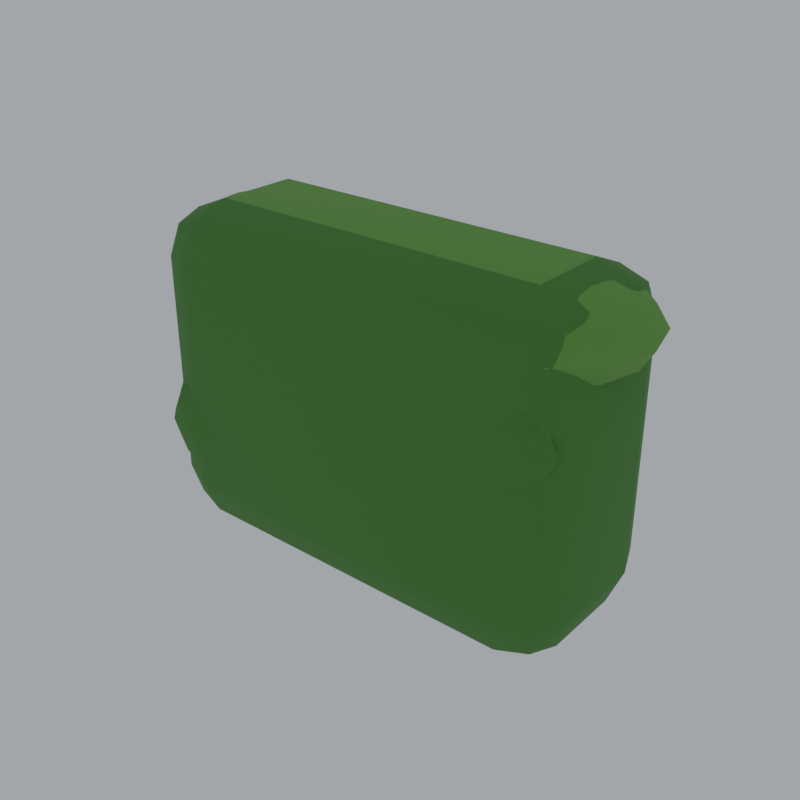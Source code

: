 # Source: fence-hedge-run.blend  (saved by Blender 5.0.118; exported with 4.5.12 LTS)
import bpy
from mathutils import Matrix  # noqa: F401  (used for matrix-valued properties, if any)

bpy.ops.wm.read_factory_settings(use_empty=True)
scene = bpy.context.scene
scene.name = 'Scene'

# ---- materials (node trees are filled in below, after node groups)
mat_pal_hedge = bpy.data.materials.new('pal_hedge')
mat_pal_hedgelight = bpy.data.materials.new('pal_hedgeLight')

# ---- material node trees
mat_pal_hedge.use_nodes = True; mat_pal_hedge.node_tree.nodes.clear()
_N = mat_pal_hedge.node_tree.nodes; _L = mat_pal_hedge.node_tree.links
n0 = _N.new('ShaderNodeBsdfPrincipled'); n0.name = 'Principled BSDF'; n0.location = (-200, 100)
n0.inputs[0].default_value = (0.07819, 0.2542, 0.04231, 1.0)
n0.inputs[2].default_value = 0.9
n1 = _N.new('ShaderNodeOutputMaterial'); n1.name = 'Material Output'; n1.location = (200, 100)
_L.new(n0.outputs[0], n1.inputs[0])
n1.is_active_output = True
mat_pal_hedgelight.use_nodes = True; mat_pal_hedgelight.node_tree.nodes.clear()
_N = mat_pal_hedgelight.node_tree.nodes; _L = mat_pal_hedgelight.node_tree.links
n0 = _N.new('ShaderNodeBsdfPrincipled'); n0.name = 'Principled BSDF'; n0.location = (-200, 100)
n0.inputs[0].default_value = (0.159, 0.3916, 0.06848, 1.0)
n0.inputs[2].default_value = 0.9
n1 = _N.new('ShaderNodeOutputMaterial'); n1.name = 'Material Output'; n1.location = (200, 100)
_L.new(n0.outputs[0], n1.inputs[0])
n1.is_active_output = True

# ---- world
world_w = bpy.data.worlds.new('w'); scene.world = world_w
world_w.use_nodes = True; world_w.node_tree.nodes.clear()
_N = world_w.node_tree.nodes; _L = world_w.node_tree.links
n0 = _N.new('ShaderNodeBackground'); n0.name = 'Background'; n0.location = (-200, 100)
n0.inputs[0].default_value = (0.9, 0.95, 1.0, 1.0)
n0.inputs[1].default_value = 0.55
n1 = _N.new('ShaderNodeOutputWorld'); n1.name = 'World Output'; n1.location = (200, 100)
_L.new(n0.outputs[0], n1.inputs[0])
n1.is_active_output = True

# ---- meshes
me_leaves = bpy.data.meshes.new('leaves')
me_leaves.from_pydata([(-0.38, -0.09, 0.06), (-0.38, -0.21, 0.18), (-0.5, -0.09, 0.18), (-0.38, -0.1749, 0.09515), (-0.4493, -0.1593, 0.1107), (-0.4649, -0.1749, 0.18), (-0.4649, -0.09, 0.09515), (-0.38, -0.21, 0.68), (-0.38, -0.09, 0.8), (-0.5, -0.09, 0.68), (-0.38, -0.1749, 0.7649), (-0.4493, -0.1593, 0.7493), (-0.4649, -0.09, 0.7649), (-0.4649, -0.1749, 0.68), (-0.38, 0.09, 0.06), (-0.5, 0.09, 0.18), (-0.38, 0.21, 0.18), (-0.4649, 0.09, 0.09515), (-0.4493, 0.1593, 0.1107), (-0.4649, 0.1749, 0.18), (-0.38, 0.1749, 0.09515), (-0.38, 0.09, 0.8), (-0.38, 0.21, 0.68), (-0.5, 0.09, 0.68), (-0.38, 0.1749, 0.7649), (-0.4493, 0.1593, 0.7493), (-0.4649, 0.1749, 0.68), (-0.4649, 0.09, 0.7649), (0.38, -0.09, 0.06), (0.5, -0.09, 0.18), (0.38, -0.21, 0.18), (0.4649, -0.09, 0.09515), (0.4493, -0.1593, 0.1107), (0.4649, -0.1749, 0.18), (0.38, -0.1749, 0.09515), (0.38, -0.09, 0.8), (0.38, -0.21, 0.68), (0.5, -0.09, 0.68), (0.38, -0.1749, 0.7649), (0.4493, -0.1593, 0.7493), (0.4649, -0.1749, 0.68), (0.4649, -0.09, 0.7649), (0.38, 0.09, 0.06), (0.38, 0.21, 0.18), (0.5, 0.09, 0.18), (0.38, 0.1749, 0.09515), (0.4493, 0.1593, 0.1107), (0.4649, 0.1749, 0.18), (0.4649, 0.09, 0.09515), (0.38, 0.09, 0.8), (0.5, 0.09, 0.68), (0.38, 0.21, 0.68), (0.4649, 0.09, 0.7649), (0.4493, 0.1593, 0.7493), (0.4649, 0.1749, 0.68), (0.38, 0.1749, 0.7649), (-0.3429, 0.0, 0.61), (-0.2429, 0.0, 0.6221), (-0.2562, 0.05, 0.6221), (-0.2929, 0.0866, 0.6221), (-0.3429, 0.1, 0.6221), (-0.3929, 0.0866, 0.6221), (-0.4295, 0.05, 0.6221), (-0.4429, 1.225e-17, 0.6221), (-0.4295, -0.05, 0.6221), (-0.3929, -0.0866, 0.6221), (-0.3429, -0.1, 0.6221), (-0.2929, -0.0866, 0.6221), (-0.2562, -0.05, 0.6221), (-0.1696, 0.0, 0.655), (-0.1929, 0.0866, 0.655), (-0.2562, 0.15, 0.655), (-0.3429, 0.1732, 0.655), (-0.4295, 0.15, 0.655), (-0.4929, 0.0866, 0.655), (-0.5161, 2.121e-17, 0.655), (-0.4929, -0.0866, 0.655), (-0.4295, -0.15, 0.655), (-0.3429, -0.1732, 0.655), (-0.2562, -0.15, 0.655), (-0.1929, -0.0866, 0.655), (-0.1429, 0.0, 0.7), (-0.1696, 0.1, 0.7), (-0.2429, 0.1732, 0.7), (-0.3429, 0.2, 0.7), (-0.4429, 0.1732, 0.7), (-0.5161, 0.1, 0.7), (-0.5429, 2.449e-17, 0.7), (-0.5161, -0.1, 0.7), (-0.4429, -0.1732, 0.7), (-0.3429, -0.2, 0.7), (-0.2429, -0.1732, 0.7), (-0.1696, -0.1, 0.7), (-0.1696, 0.0, 0.745), (-0.1929, 0.0866, 0.745), (-0.2562, 0.15, 0.745), (-0.3429, 0.1732, 0.745), (-0.4295, 0.15, 0.745), (-0.4929, 0.0866, 0.745), (-0.5161, 2.121e-17, 0.745), (-0.4929, -0.0866, 0.745), (-0.4295, -0.15, 0.745), (-0.3429, -0.1732, 0.745), (-0.2562, -0.15, 0.745), (-0.1929, -0.0866, 0.745), (-0.2429, 0.0, 0.7779), (-0.2562, 0.05, 0.7779), (-0.2929, 0.0866, 0.7779), (-0.3429, 0.1, 0.7779), (-0.3929, 0.0866, 0.7779), (-0.4295, 0.05, 0.7779), (-0.4429, 1.225e-17, 0.7779), (-0.4295, -0.05, 0.7779), (-0.3929, -0.0866, 0.7779), (-0.3429, -0.1, 0.7779), (-0.2929, -0.0866, 0.7779), (-0.2562, -0.05, 0.7779), (-0.3429, 0.0, 0.79), (-0.3872, -0.17, 0.2001), (-0.3023, -0.17, 0.2317), (-0.3272, -0.146, 0.2317), (-0.3872, -0.1361, 0.2317), (-0.4472, -0.146, 0.2317), (-0.472, -0.17, 0.2317), (-0.4472, -0.194, 0.2317), (-0.3872, -0.2039, 0.2317), (-0.3272, -0.194, 0.2317), (-0.2672, -0.17, 0.3081), (-0.3023, -0.1361, 0.3081), (-0.3872, -0.122, 0.3081), (-0.472, -0.1361, 0.3081), (-0.5072, -0.17, 0.3081), (-0.472, -0.2039, 0.3081), (-0.3872, -0.218, 0.3081), (-0.3023, -0.2039, 0.3081), (-0.3023, -0.17, 0.3845), (-0.3272, -0.146, 0.3845), (-0.3872, -0.1361, 0.3845), (-0.4472, -0.146, 0.3845), (-0.472, -0.17, 0.3845), (-0.4472, -0.194, 0.3845), (-0.3872, -0.2039, 0.3845), (-0.3272, -0.194, 0.3845), (-0.3872, -0.17, 0.4161), (-0.2506, 0.17, 0.3443), (-0.1657, 0.17, 0.3759), (-0.1906, 0.194, 0.3759), (-0.2506, 0.2039, 0.3759), (-0.3106, 0.194, 0.3759), (-0.3354, 0.17, 0.3759), (-0.3106, 0.146, 0.3759), (-0.2506, 0.1361, 0.3759), (-0.1906, 0.146, 0.3759), (-0.1306, 0.17, 0.4523), (-0.1657, 0.2039, 0.4523), (-0.2506, 0.218, 0.4523), (-0.3354, 0.2039, 0.4523), (-0.3706, 0.17, 0.4523), (-0.3354, 0.1361, 0.4523), (-0.2506, 0.122, 0.4523), (-0.1657, 0.1361, 0.4523), (-0.1657, 0.17, 0.5286), (-0.1906, 0.194, 0.5286), (-0.2506, 0.2039, 0.5286), (-0.3106, 0.194, 0.5286), (-0.3354, 0.17, 0.5286), (-0.3106, 0.146, 0.5286), (-0.2506, 0.1361, 0.5286), (-0.1906, 0.146, 0.5286), (-0.2506, 0.17, 0.5603), (0.01521, 0.0, 0.61), (0.1152, 0.0, 0.6221), (0.1018, 0.05, 0.6221), (0.06521, 0.0866, 0.6221), (0.01521, 0.1, 0.6221), (-0.03479, 0.0866, 0.6221), (-0.07139, 0.05, 0.6221), (-0.08479, 1.225e-17, 0.6221), (-0.07139, -0.05, 0.6221), (-0.03479, -0.0866, 0.6221), (0.01521, -0.1, 0.6221), (0.06521, -0.0866, 0.6221), (0.1018, -0.05, 0.6221), (0.1884, 0.0, 0.655), (0.1652, 0.0866, 0.655), (0.1018, 0.15, 0.655), (0.01521, 0.1732, 0.655), (-0.07139, 0.15, 0.655), (-0.1348, 0.0866, 0.655), (-0.158, 2.121e-17, 0.655), (-0.1348, -0.0866, 0.655), (-0.07139, -0.15, 0.655), (0.01521, -0.1732, 0.655), (0.1018, -0.15, 0.655), (0.1652, -0.0866, 0.655), (0.2152, 0.0, 0.7), (0.1884, 0.1, 0.7), (0.1152, 0.1732, 0.7), (0.01521, 0.2, 0.7), (-0.08479, 0.1732, 0.7), (-0.158, 0.1, 0.7), (-0.1848, 2.449e-17, 0.7), (-0.158, -0.1, 0.7), (-0.08479, -0.1732, 0.7), (0.01521, -0.2, 0.7), (0.1152, -0.1732, 0.7), (0.1884, -0.1, 0.7), (0.1884, 0.0, 0.745), (0.1652, 0.0866, 0.745), (0.1018, 0.15, 0.745), (0.01521, 0.1732, 0.745), (-0.07139, 0.15, 0.745), (-0.1348, 0.0866, 0.745), (-0.158, 2.121e-17, 0.745), (-0.1348, -0.0866, 0.745), (-0.07139, -0.15, 0.745), (0.01521, -0.1732, 0.745), (0.1018, -0.15, 0.745), (0.1652, -0.0866, 0.745), (0.1152, 0.0, 0.7779), (0.1018, 0.05, 0.7779), (0.06521, 0.0866, 0.7779), (0.01521, 0.1, 0.7779), (-0.03479, 0.0866, 0.7779), (-0.07139, 0.05, 0.7779), (-0.08479, 1.225e-17, 0.7779), (-0.07139, -0.05, 0.7779), (-0.03479, -0.0866, 0.7779), (0.01521, -0.1, 0.7779), (0.06521, -0.0866, 0.7779), (0.1018, -0.05, 0.7779), (0.01521, 0.0, 0.79), (0.01061, -0.17, 0.2762), (0.09546, -0.17, 0.3079), (0.07061, -0.146, 0.3079), (0.01061, -0.1361, 0.3079), (-0.04939, -0.146, 0.3079), (-0.07424, -0.17, 0.3079), (-0.04939, -0.194, 0.3079), (0.01061, -0.2039, 0.3079), (0.07061, -0.194, 0.3079), (0.1306, -0.17, 0.3842), (0.09546, -0.1361, 0.3842), (0.01061, -0.122, 0.3842), (-0.07424, -0.1361, 0.3842), (-0.1094, -0.17, 0.3842), (-0.07424, -0.2039, 0.3842), (0.01061, -0.218, 0.3842), (0.09546, -0.2039, 0.3842), (0.09546, -0.17, 0.4606), (0.07061, -0.146, 0.4606), (0.01061, -0.1361, 0.4606), (-0.04939, -0.146, 0.4606), (-0.07424, -0.17, 0.4606), (-0.04939, -0.194, 0.4606), (0.01061, -0.2039, 0.4606), (0.07061, -0.194, 0.4606), (0.01061, -0.17, 0.4922), (0.04632, 0.17, 0.3437), (0.1312, 0.17, 0.3754), (0.1063, 0.194, 0.3754), (0.04632, 0.2039, 0.3754), (-0.01368, 0.194, 0.3754), (-0.03853, 0.17, 0.3754), (-0.01368, 0.146, 0.3754), (0.04632, 0.1361, 0.3754), (0.1063, 0.146, 0.3754), (0.1663, 0.17, 0.4517), (0.1312, 0.2039, 0.4517), (0.04632, 0.218, 0.4517), (-0.03853, 0.2039, 0.4517), (-0.07368, 0.17, 0.4517), (-0.03853, 0.1361, 0.4517), (0.04632, 0.122, 0.4517), (0.1312, 0.1361, 0.4517), (0.1312, 0.17, 0.5281), (0.1063, 0.194, 0.5281), (0.04632, 0.2039, 0.5281), (-0.01368, 0.194, 0.5281), (-0.03853, 0.17, 0.5281), (-0.01368, 0.146, 0.5281), (0.04632, 0.1361, 0.5281), (0.1063, 0.146, 0.5281), (0.04632, 0.17, 0.5597), (0.3558, 0.0, 0.61), (0.4558, 0.0, 0.6221), (0.4424, 0.05, 0.6221), (0.4058, 0.0866, 0.6221), (0.3558, 0.1, 0.6221), (0.3058, 0.0866, 0.6221), (0.2692, 0.05, 0.6221), (0.2558, 1.225e-17, 0.6221), (0.2692, -0.05, 0.6221), (0.3058, -0.0866, 0.6221), (0.3558, -0.1, 0.6221), (0.4058, -0.0866, 0.6221), (0.4424, -0.05, 0.6221), (0.529, 0.0, 0.655), (0.5058, 0.0866, 0.655), (0.4424, 0.15, 0.655), (0.3558, 0.1732, 0.655), (0.2692, 0.15, 0.655), (0.2058, 0.0866, 0.655), (0.1826, 2.121e-17, 0.655), (0.2058, -0.0866, 0.655), (0.2692, -0.15, 0.655), (0.3558, -0.1732, 0.655), (0.4424, -0.15, 0.655), (0.5058, -0.0866, 0.655), (0.5558, 0.0, 0.7), (0.529, 0.1, 0.7), (0.4558, 0.1732, 0.7), (0.3558, 0.2, 0.7), (0.2558, 0.1732, 0.7), (0.1826, 0.1, 0.7), (0.1558, 2.449e-17, 0.7), (0.1826, -0.1, 0.7), (0.2558, -0.1732, 0.7), (0.3558, -0.2, 0.7), (0.4558, -0.1732, 0.7), (0.529, -0.1, 0.7), (0.529, 0.0, 0.745), (0.5058, 0.0866, 0.745), (0.4424, 0.15, 0.745), (0.3558, 0.1732, 0.745), (0.2692, 0.15, 0.745), (0.2058, 0.0866, 0.745), (0.1826, 2.121e-17, 0.745), (0.2058, -0.0866, 0.745), (0.2692, -0.15, 0.745), (0.3558, -0.1732, 0.745), (0.4424, -0.15, 0.745), (0.5058, -0.0866, 0.745), (0.4558, 0.0, 0.7779), (0.4424, 0.05, 0.7779), (0.4058, 0.0866, 0.7779), (0.3558, 0.1, 0.7779), (0.3058, 0.0866, 0.7779), (0.2692, 0.05, 0.7779), (0.2558, 1.225e-17, 0.7779), (0.2692, -0.05, 0.7779), (0.3058, -0.0866, 0.7779), (0.3558, -0.1, 0.7779), (0.4058, -0.0866, 0.7779), (0.4424, -0.05, 0.7779), (0.3558, 0.0, 0.79), (0.3656, -0.17, 0.4358), (0.4505, -0.17, 0.4674), (0.4256, -0.146, 0.4674), (0.3656, -0.1361, 0.4674), (0.3056, -0.146, 0.4674), (0.2808, -0.17, 0.4674), (0.3056, -0.194, 0.4674), (0.3656, -0.2039, 0.4674), (0.4256, -0.194, 0.4674), (0.4856, -0.17, 0.5438), (0.4505, -0.1361, 0.5438), (0.3656, -0.122, 0.5438), (0.2808, -0.1361, 0.5438), (0.2456, -0.17, 0.5438), (0.2808, -0.2039, 0.5438), (0.3656, -0.218, 0.5438), (0.4505, -0.2039, 0.5438), (0.4505, -0.17, 0.6201), (0.4256, -0.146, 0.6201), (0.3656, -0.1361, 0.6201), (0.3056, -0.146, 0.6201), (0.2808, -0.17, 0.6201), (0.3056, -0.194, 0.6201), (0.3656, -0.2039, 0.6201), (0.4256, -0.194, 0.6201), (0.3656, -0.17, 0.6518), (0.3212, 0.17, 0.1963), (0.4061, 0.17, 0.2279), (0.3812, 0.194, 0.2279), (0.3212, 0.2039, 0.2279), (0.2612, 0.194, 0.2279), (0.2364, 0.17, 0.2279), (0.2612, 0.146, 0.2279), (0.3212, 0.1361, 0.2279), (0.3812, 0.146, 0.2279), (0.4412, 0.17, 0.3043), (0.4061, 0.2039, 0.3043), (0.3212, 0.218, 0.3043), (0.2364, 0.2039, 0.3043), (0.2012, 0.17, 0.3043), (0.2364, 0.1361, 0.3043), (0.3212, 0.122, 0.3043), (0.4061, 0.1361, 0.3043), (0.4061, 0.17, 0.3806), (0.3812, 0.194, 0.3806), (0.3212, 0.2039, 0.3806), (0.2612, 0.194, 0.3806), (0.2364, 0.17, 0.3806), (0.2612, 0.146, 0.3806), (0.3212, 0.1361, 0.3806), (0.3812, 0.146, 0.3806), (0.3212, 0.17, 0.4123)], [], [(0, 3, 4, 6), (1, 5, 4, 3), (2, 6, 4, 5), (7, 10, 11, 13), (8, 12, 11, 10), (9, 13, 11, 12), (14, 17, 18, 20), (15, 19, 18, 17), (16, 20, 18, 19), (21, 24, 25, 27), (22, 26, 25, 24), (23, 27, 25, 26), (28, 31, 32, 34), (29, 33, 32, 31), (30, 34, 32, 33), (35, 38, 39, 41), (36, 40, 39, 38), (37, 41, 39, 40), (42, 45, 46, 48), (43, 47, 46, 45), (44, 48, 46, 47), (49, 52, 53, 55), (50, 54, 53, 52), (51, 55, 53, 54), (14, 0, 6, 17), (17, 6, 2, 15), (1, 7, 13, 5), (5, 13, 9, 2), (8, 21, 27, 12), (12, 27, 23, 9), (22, 16, 19, 26), (26, 19, 15, 23), (42, 14, 20, 45), (45, 20, 16, 43), (21, 49, 55, 24), (24, 55, 51, 22), (50, 44, 47, 54), (54, 47, 43, 51), (28, 42, 48, 31), (31, 48, 44, 29), (49, 35, 41, 52), (52, 41, 37, 50), (36, 30, 33, 40), (40, 33, 29, 37), (0, 28, 34, 3), (3, 34, 30, 1), (35, 8, 10, 38), (38, 10, 7, 36), (14, 42, 28, 0), (2, 9, 23, 15), (30, 36, 7, 1), (49, 21, 8, 35), (16, 22, 51, 43), (44, 50, 37, 29), (56, 58, 57), (56, 59, 58), (56, 60, 59), (56, 61, 60), (56, 62, 61), (56, 63, 62), (56, 64, 63), (56, 65, 64), (56, 66, 65), (56, 67, 66), (56, 68, 67), (56, 57, 68), (57, 58, 70, 69), (58, 59, 71, 70), (59, 60, 72, 71), (60, 61, 73, 72), (61, 62, 74, 73), (62, 63, 75, 74), (63, 64, 76, 75), (64, 65, 77, 76), (65, 66, 78, 77), (66, 67, 79, 78), (67, 68, 80, 79), (68, 57, 69, 80), (69, 70, 82, 81), (70, 71, 83, 82), (71, 72, 84, 83), (72, 73, 85, 84), (73, 74, 86, 85), (74, 75, 87, 86), (75, 76, 88, 87), (76, 77, 89, 88), (77, 78, 90, 89), (78, 79, 91, 90), (79, 80, 92, 91), (80, 69, 81, 92), (81, 82, 94, 93), (82, 83, 95, 94), (83, 84, 96, 95), (84, 85, 97, 96), (85, 86, 98, 97), (86, 87, 99, 98), (87, 88, 100, 99), (88, 89, 101, 100), (89, 90, 102, 101), (90, 91, 103, 102), (91, 92, 104, 103), (92, 81, 93, 104), (93, 94, 106, 105), (94, 95, 107, 106), (95, 96, 108, 107), (96, 97, 109, 108), (97, 98, 110, 109), (98, 99, 111, 110), (99, 100, 112, 111), (100, 101, 113, 112), (101, 102, 114, 113), (102, 103, 115, 114), (103, 104, 116, 115), (104, 93, 105, 116), (105, 106, 117), (106, 107, 117), (107, 108, 117), (108, 109, 117), (109, 110, 117), (110, 111, 117), (111, 112, 117), (112, 113, 117), (113, 114, 117), (114, 115, 117), (115, 116, 117), (116, 105, 117), (118, 120, 119), (118, 121, 120), (118, 122, 121), (118, 123, 122), (118, 124, 123), (118, 125, 124), (118, 126, 125), (118, 119, 126), (119, 120, 128, 127), (120, 121, 129, 128), (121, 122, 130, 129), (122, 123, 131, 130), (123, 124, 132, 131), (124, 125, 133, 132), (125, 126, 134, 133), (126, 119, 127, 134), (127, 128, 136, 135), (128, 129, 137, 136), (129, 130, 138, 137), (130, 131, 139, 138), (131, 132, 140, 139), (132, 133, 141, 140), (133, 134, 142, 141), (134, 127, 135, 142), (135, 136, 143), (136, 137, 143), (137, 138, 143), (138, 139, 143), (139, 140, 143), (140, 141, 143), (141, 142, 143), (142, 135, 143), (144, 146, 145), (144, 147, 146), (144, 148, 147), (144, 149, 148), (144, 150, 149), (144, 151, 150), (144, 152, 151), (144, 145, 152), (145, 146, 154, 153), (146, 147, 155, 154), (147, 148, 156, 155), (148, 149, 157, 156), (149, 150, 158, 157), (150, 151, 159, 158), (151, 152, 160, 159), (152, 145, 153, 160), (153, 154, 162, 161), (154, 155, 163, 162), (155, 156, 164, 163), (156, 157, 165, 164), (157, 158, 166, 165), (158, 159, 167, 166), (159, 160, 168, 167), (160, 153, 161, 168), (161, 162, 169), (162, 163, 169), (163, 164, 169), (164, 165, 169), (165, 166, 169), (166, 167, 169), (167, 168, 169), (168, 161, 169), (170, 172, 171), (170, 173, 172), (170, 174, 173), (170, 175, 174), (170, 176, 175), (170, 177, 176), (170, 178, 177), (170, 179, 178), (170, 180, 179), (170, 181, 180), (170, 182, 181), (170, 171, 182), (171, 172, 184, 183), (172, 173, 185, 184), (173, 174, 186, 185), (174, 175, 187, 186), (175, 176, 188, 187), (176, 177, 189, 188), (177, 178, 190, 189), (178, 179, 191, 190), (179, 180, 192, 191), (180, 181, 193, 192), (181, 182, 194, 193), (182, 171, 183, 194), (183, 184, 196, 195), (184, 185, 197, 196), (185, 186, 198, 197), (186, 187, 199, 198), (187, 188, 200, 199), (188, 189, 201, 200), (189, 190, 202, 201), (190, 191, 203, 202), (191, 192, 204, 203), (192, 193, 205, 204), (193, 194, 206, 205), (194, 183, 195, 206), (195, 196, 208, 207), (196, 197, 209, 208), (197, 198, 210, 209), (198, 199, 211, 210), (199, 200, 212, 211), (200, 201, 213, 212), (201, 202, 214, 213), (202, 203, 215, 214), (203, 204, 216, 215), (204, 205, 217, 216), (205, 206, 218, 217), (206, 195, 207, 218), (207, 208, 220, 219), (208, 209, 221, 220), (209, 210, 222, 221), (210, 211, 223, 222), (211, 212, 224, 223), (212, 213, 225, 224), (213, 214, 226, 225), (214, 215, 227, 226), (215, 216, 228, 227), (216, 217, 229, 228), (217, 218, 230, 229), (218, 207, 219, 230), (219, 220, 231), (220, 221, 231), (221, 222, 231), (222, 223, 231), (223, 224, 231), (224, 225, 231), (225, 226, 231), (226, 227, 231), (227, 228, 231), (228, 229, 231), (229, 230, 231), (230, 219, 231), (232, 234, 233), (232, 235, 234), (232, 236, 235), (232, 237, 236), (232, 238, 237), (232, 239, 238), (232, 240, 239), (232, 233, 240), (233, 234, 242, 241), (234, 235, 243, 242), (235, 236, 244, 243), (236, 237, 245, 244), (237, 238, 246, 245), (238, 239, 247, 246), (239, 240, 248, 247), (240, 233, 241, 248), (241, 242, 250, 249), (242, 243, 251, 250), (243, 244, 252, 251), (244, 245, 253, 252), (245, 246, 254, 253), (246, 247, 255, 254), (247, 248, 256, 255), (248, 241, 249, 256), (249, 250, 257), (250, 251, 257), (251, 252, 257), (252, 253, 257), (253, 254, 257), (254, 255, 257), (255, 256, 257), (256, 249, 257), (258, 260, 259), (258, 261, 260), (258, 262, 261), (258, 263, 262), (258, 264, 263), (258, 265, 264), (258, 266, 265), (258, 259, 266), (259, 260, 268, 267), (260, 261, 269, 268), (261, 262, 270, 269), (262, 263, 271, 270), (263, 264, 272, 271), (264, 265, 273, 272), (265, 266, 274, 273), (266, 259, 267, 274), (267, 268, 276, 275), (268, 269, 277, 276), (269, 270, 278, 277), (270, 271, 279, 278), (271, 272, 280, 279), (272, 273, 281, 280), (273, 274, 282, 281), (274, 267, 275, 282), (275, 276, 283), (276, 277, 283), (277, 278, 283), (278, 279, 283), (279, 280, 283), (280, 281, 283), (281, 282, 283), (282, 275, 283), (284, 286, 285), (284, 287, 286), (284, 288, 287), (284, 289, 288), (284, 290, 289), (284, 291, 290), (284, 292, 291), (284, 293, 292), (284, 294, 293), (284, 295, 294), (284, 296, 295), (284, 285, 296), (285, 286, 298, 297), (286, 287, 299, 298), (287, 288, 300, 299), (288, 289, 301, 300), (289, 290, 302, 301), (290, 291, 303, 302), (291, 292, 304, 303), (292, 293, 305, 304), (293, 294, 306, 305), (294, 295, 307, 306), (295, 296, 308, 307), (296, 285, 297, 308), (297, 298, 310, 309), (298, 299, 311, 310), (299, 300, 312, 311), (300, 301, 313, 312), (301, 302, 314, 313), (302, 303, 315, 314), (303, 304, 316, 315), (304, 305, 317, 316), (305, 306, 318, 317), (306, 307, 319, 318), (307, 308, 320, 319), (308, 297, 309, 320), (309, 310, 322, 321), (310, 311, 323, 322), (311, 312, 324, 323), (312, 313, 325, 324), (313, 314, 326, 325), (314, 315, 327, 326), (315, 316, 328, 327), (316, 317, 329, 328), (317, 318, 330, 329), (318, 319, 331, 330), (319, 320, 332, 331), (320, 309, 321, 332), (321, 322, 334, 333), (322, 323, 335, 334), (323, 324, 336, 335), (324, 325, 337, 336), (325, 326, 338, 337), (326, 327, 339, 338), (327, 328, 340, 339), (328, 329, 341, 340), (329, 330, 342, 341), (330, 331, 343, 342), (331, 332, 344, 343), (332, 321, 333, 344), (333, 334, 345), (334, 335, 345), (335, 336, 345), (336, 337, 345), (337, 338, 345), (338, 339, 345), (339, 340, 345), (340, 341, 345), (341, 342, 345), (342, 343, 345), (343, 344, 345), (344, 333, 345), (346, 348, 347), (346, 349, 348), (346, 350, 349), (346, 351, 350), (346, 352, 351), (346, 353, 352), (346, 354, 353), (346, 347, 354), (347, 348, 356, 355), (348, 349, 357, 356), (349, 350, 358, 357), (350, 351, 359, 358), (351, 352, 360, 359), (352, 353, 361, 360), (353, 354, 362, 361), (354, 347, 355, 362), (355, 356, 364, 363), (356, 357, 365, 364), (357, 358, 366, 365), (358, 359, 367, 366), (359, 360, 368, 367), (360, 361, 369, 368), (361, 362, 370, 369), (362, 355, 363, 370), (363, 364, 371), (364, 365, 371), (365, 366, 371), (366, 367, 371), (367, 368, 371), (368, 369, 371), (369, 370, 371), (370, 363, 371), (372, 374, 373), (372, 375, 374), (372, 376, 375), (372, 377, 376), (372, 378, 377), (372, 379, 378), (372, 380, 379), (372, 373, 380), (373, 374, 382, 381), (374, 375, 383, 382), (375, 376, 384, 383), (376, 377, 385, 384), (377, 378, 386, 385), (378, 379, 387, 386), (379, 380, 388, 387), (380, 373, 381, 388), (381, 382, 390, 389), (382, 383, 391, 390), (383, 384, 392, 391), (384, 385, 393, 392), (385, 386, 394, 393), (386, 387, 395, 394), (387, 388, 396, 395), (388, 381, 389, 396), (389, 390, 397), (390, 391, 397), (391, 392, 397), (392, 393, 397), (393, 394, 397), (394, 395, 397), (395, 396, 397), (396, 389, 397)])
me_leaves.polygons.foreach_set('use_smooth', [True] * 462)
me_leaves.polygons.foreach_set('material_index', [0, 0, 0, 0, 0, 0, 0, 0, 0, 0, 0, 0, 0, 0, 0, 0, 0, 0, 0, 0, 0, 0, 0, 0, 0, 0, 0, 0, 0, 0, 0, 0, 0, 0, 0, 0, 0, 0, 0, 0, 0, 0, 0, 0, 0, 0, 0, 0, 0, 0, 0, 1, 0, 0, 1, 1, 1, 1, 1, 1, 1, 1, 1, 1, 1, 1, 1, 1, 1, 1, 1, 1, 1, 1, 1, 1, 1, 1, 1, 1, 1, 1, 1, 1, 1, 1, 1, 1, 1, 1, 1, 1, 1, 1, 1, 1, 1, 1, 1, 1, 1, 1, 1, 1, 1, 1, 1, 1, 1, 1, 1, 1, 1, 1, 1, 1, 1, 1, 1, 1, 1, 1, 1, 1, 1, 1, 0, 0, 0, 0, 0, 0, 0, 0, 0, 0, 0, 0, 0, 0, 0, 0, 0, 0, 0, 0, 0, 0, 0, 0, 0, 0, 0, 0, 0, 0, 0, 0, 0, 0, 0, 0, 0, 0, 0, 0, 0, 0, 0, 0, 0, 0, 0, 0, 0, 0, 0, 0, 0, 0, 0, 0, 0, 0, 0, 0, 0, 0, 0, 0, 1, 1, 1, 1, 1, 1, 1, 1, 1, 1, 1, 1, 1, 1, 1, 1, 1, 1, 1, 1, 1, 1, 1, 1, 1, 1, 1, 1, 1, 1, 1, 1, 1, 1, 1, 1, 1, 1, 1, 1, 1, 1, 1, 1, 1, 1, 1, 1, 1, 1, 1, 1, 1, 1, 1, 1, 1, 1, 1, 1, 1, 1, 1, 1, 1, 1, 1, 1, 1, 1, 1, 1, 0, 0, 0, 0, 0, 0, 0, 0, 0, 0, 0, 0, 0, 0, 0, 0, 0, 0, 0, 0, 0, 0, 0, 0, 0, 0, 0, 0, 0, 0, 0, 0, 0, 0, 0, 0, 0, 0, 0, 0, 0, 0, 0, 0, 0, 0, 0, 0, 0, 0, 0, 0, 0, 0, 0, 0, 0, 0, 0, 0, 0, 0, 0, 0, 1, 1, 1, 1, 1, 1, 1, 1, 1, 1, 1, 1, 1, 1, 1, 1, 1, 1, 1, 1, 1, 1, 1, 1, 1, 1, 1, 1, 1, 1, 1, 1, 1, 1, 1, 1, 1, 1, 1, 1, 1, 1, 1, 1, 1, 1, 1, 1, 1, 1, 1, 1, 1, 1, 1, 1, 1, 1, 1, 1, 1, 1, 1, 1, 1, 1, 1, 1, 1, 1, 1, 1, 0, 0, 0, 0, 0, 0, 0, 0, 0, 0, 0, 0, 0, 0, 0, 0, 0, 0, 0, 0, 0, 0, 0, 0, 0, 0, 0, 0, 0, 0, 0, 0, 0, 0, 0, 0, 0, 0, 0, 0, 0, 0, 0, 0, 0, 0, 0, 0, 0, 0, 0, 0, 0, 0, 0, 0, 0, 0, 0, 0, 0, 0, 0, 0])
_k = set([(81, 82), (81, 92), (82, 83), (83, 84), (84, 85), (85, 86), (86, 87), (87, 88), (88, 89), (89, 90), (90, 91), (91, 92), (119, 127), (123, 131), (127, 135), (131, 139), (145, 153), (149, 157), (153, 161), (157, 165), (195, 196), (195, 206), (196, 197), (197, 198), (198, 199), (199, 200), (200, 201), (201, 202), (202, 203), (203, 204), (204, 205), (205, 206), (233, 241), (237, 245), (241, 249), (245, 253), (259, 267), (263, 271), (267, 275), (271, 279), (309, 310), (309, 320), (310, 311), (311, 312), (312, 313), (313, 314), (314, 315), (315, 316), (316, 317), (317, 318), (318, 319), (319, 320), (347, 355), (351, 359), (355, 363), (359, 367), (373, 381), (377, 385), (381, 389), (385, 393)])
me_leaves.attributes.new('sharp_edge', 'BOOLEAN', 'EDGE').data.foreach_set('value', [ (min(e.vertices), max(e.vertices)) in _k for e in me_leaves.edges])
me_leaves.materials.append(mat_pal_hedge)
me_leaves.materials.append(mat_pal_hedgelight)
me_leaves.update()

# ---- objects
ob_leaves = bpy.data.objects.new('leaves', me_leaves)

# ---- transforms, parenting, visibility, modifiers, constraints
ob_leaves.location = (0.0, 0.0, 0.0)

# ---- collection membership
scene.collection.objects.link(ob_leaves)

# ---- scene / render settings (as saved in the file)
scene.frame_start = 1; scene.frame_end = 250; scene.frame_set(1)
scene.render.engine = 'BLENDER_EEVEE_NEXT'
scene.render.resolution_x = 640
scene.render.resolution_y = 640
scene.render.film_transparent = True
scene.render.bake_bias = 0.0
scene.render.bake_samples = 0
scene.cycles.sampling_pattern = 'TABULATED_SOBOL'
scene.eevee.use_volume_custom_range = False
scene.view_settings.view_transform = 'Standard'
scene.view_settings.exposure = -0.45
bpy.context.view_layer.update()

# ---- added for rendering (the .blend has no active camera): camera
cam_auto = bpy.data.cameras.new('AutoCamera')
cam_auto.lens = 50.0
cam_auto.sensor_width = 36.0
cam_auto.clip_end = 1000.0
ob_auto_camera = bpy.data.objects.new('AutoCamera', cam_auto)
scene.collection.objects.link(ob_auto_camera)
ob_auto_camera.location = (1.29677, -1.54834, 1.46222)
ob_auto_camera.rotation_euler = (1.09748, -7.21219e-08, 0.694738)
scene.camera = ob_auto_camera
bpy.context.view_layer.update()
